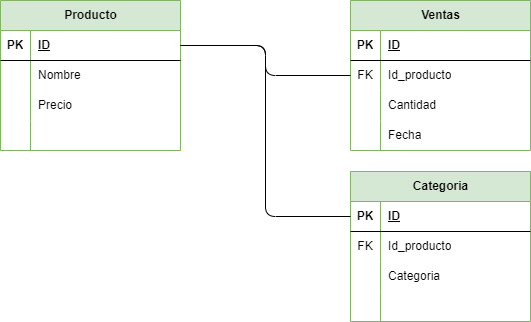

The diagram above was exported from draw.io. Its source (the exported page's mxGraphModel, read from the mxfile embedded in the PNG):
<mxGraphModel dx="1216" dy="779" grid="1" gridSize="10" guides="1" tooltips="1" connect="1" arrows="1" fold="1" page="1" pageScale="1" pageWidth="850" pageHeight="1100" math="0" shadow="0">
  <root>
    <mxCell id="0" />
    <mxCell id="1" parent="0" />
    <mxCell id="2" value="Producto" style="shape=table;startSize=30;container=1;collapsible=1;childLayout=tableLayout;fixedRows=1;rowLines=0;fontStyle=1;align=center;resizeLast=1;html=1;fillColor=#d5e8d4;strokeColor=#82b366;" vertex="1" parent="1">
      <mxGeometry x="160" y="100" width="180" height="150" as="geometry" />
    </mxCell>
    <mxCell id="3" value="" style="shape=tableRow;horizontal=0;startSize=0;swimlaneHead=0;swimlaneBody=0;fillColor=none;collapsible=0;dropTarget=0;points=[[0,0.5],[1,0.5]];portConstraint=eastwest;top=0;left=0;right=0;bottom=1;" vertex="1" parent="2">
      <mxGeometry y="30" width="180" height="30" as="geometry" />
    </mxCell>
    <mxCell id="4" value="PK" style="shape=partialRectangle;connectable=0;fillColor=none;top=0;left=0;bottom=0;right=0;fontStyle=1;overflow=hidden;whiteSpace=wrap;html=1;" vertex="1" parent="3">
      <mxGeometry width="30" height="30" as="geometry">
        <mxRectangle width="30" height="30" as="alternateBounds" />
      </mxGeometry>
    </mxCell>
    <mxCell id="5" value="ID" style="shape=partialRectangle;connectable=0;fillColor=none;top=0;left=0;bottom=0;right=0;align=left;spacingLeft=6;fontStyle=5;overflow=hidden;whiteSpace=wrap;html=1;" vertex="1" parent="3">
      <mxGeometry x="30" width="150" height="30" as="geometry">
        <mxRectangle width="150" height="30" as="alternateBounds" />
      </mxGeometry>
    </mxCell>
    <mxCell id="6" value="" style="shape=tableRow;horizontal=0;startSize=0;swimlaneHead=0;swimlaneBody=0;fillColor=none;collapsible=0;dropTarget=0;points=[[0,0.5],[1,0.5]];portConstraint=eastwest;top=0;left=0;right=0;bottom=0;" vertex="1" parent="2">
      <mxGeometry y="60" width="180" height="30" as="geometry" />
    </mxCell>
    <mxCell id="7" value="" style="shape=partialRectangle;connectable=0;fillColor=none;top=0;left=0;bottom=0;right=0;editable=1;overflow=hidden;whiteSpace=wrap;html=1;" vertex="1" parent="6">
      <mxGeometry width="30" height="30" as="geometry">
        <mxRectangle width="30" height="30" as="alternateBounds" />
      </mxGeometry>
    </mxCell>
    <mxCell id="8" value="Nombre&lt;span style=&quot;background-color: transparent; white-space: pre;&quot;&gt;&#09;&lt;/span&gt;" style="shape=partialRectangle;connectable=0;fillColor=none;top=0;left=0;bottom=0;right=0;align=left;spacingLeft=6;overflow=hidden;whiteSpace=wrap;html=1;" vertex="1" parent="6">
      <mxGeometry x="30" width="150" height="30" as="geometry">
        <mxRectangle width="150" height="30" as="alternateBounds" />
      </mxGeometry>
    </mxCell>
    <mxCell id="9" value="" style="shape=tableRow;horizontal=0;startSize=0;swimlaneHead=0;swimlaneBody=0;fillColor=none;collapsible=0;dropTarget=0;points=[[0,0.5],[1,0.5]];portConstraint=eastwest;top=0;left=0;right=0;bottom=0;" vertex="1" parent="2">
      <mxGeometry y="90" width="180" height="30" as="geometry" />
    </mxCell>
    <mxCell id="10" value="" style="shape=partialRectangle;connectable=0;fillColor=none;top=0;left=0;bottom=0;right=0;editable=1;overflow=hidden;whiteSpace=wrap;html=1;" vertex="1" parent="9">
      <mxGeometry width="30" height="30" as="geometry">
        <mxRectangle width="30" height="30" as="alternateBounds" />
      </mxGeometry>
    </mxCell>
    <mxCell id="11" value="" style="shape=partialRectangle;connectable=0;fillColor=none;top=0;left=0;bottom=0;right=0;align=left;spacingLeft=6;overflow=hidden;whiteSpace=wrap;html=1;" vertex="1" parent="9">
      <mxGeometry x="30" width="150" height="30" as="geometry">
        <mxRectangle width="150" height="30" as="alternateBounds" />
      </mxGeometry>
    </mxCell>
    <mxCell id="12" value="" style="shape=tableRow;horizontal=0;startSize=0;swimlaneHead=0;swimlaneBody=0;fillColor=none;collapsible=0;dropTarget=0;points=[[0,0.5],[1,0.5]];portConstraint=eastwest;top=0;left=0;right=0;bottom=0;" vertex="1" parent="2">
      <mxGeometry y="120" width="180" height="30" as="geometry" />
    </mxCell>
    <mxCell id="13" value="" style="shape=partialRectangle;connectable=0;fillColor=none;top=0;left=0;bottom=0;right=0;editable=1;overflow=hidden;whiteSpace=wrap;html=1;" vertex="1" parent="12">
      <mxGeometry width="30" height="30" as="geometry">
        <mxRectangle width="30" height="30" as="alternateBounds" />
      </mxGeometry>
    </mxCell>
    <mxCell id="14" value="" style="shape=partialRectangle;connectable=0;fillColor=none;top=0;left=0;bottom=0;right=0;align=left;spacingLeft=6;overflow=hidden;whiteSpace=wrap;html=1;" vertex="1" parent="12">
      <mxGeometry x="30" width="150" height="30" as="geometry">
        <mxRectangle width="150" height="30" as="alternateBounds" />
      </mxGeometry>
    </mxCell>
    <mxCell id="15" value="Ventas" style="shape=table;startSize=30;container=1;collapsible=1;childLayout=tableLayout;fixedRows=1;rowLines=0;fontStyle=1;align=center;resizeLast=1;html=1;fillColor=#d5e8d4;strokeColor=#82b366;" vertex="1" parent="1">
      <mxGeometry x="510" y="100" width="180" height="150" as="geometry" />
    </mxCell>
    <mxCell id="16" value="" style="shape=tableRow;horizontal=0;startSize=0;swimlaneHead=0;swimlaneBody=0;fillColor=none;collapsible=0;dropTarget=0;points=[[0,0.5],[1,0.5]];portConstraint=eastwest;top=0;left=0;right=0;bottom=1;" vertex="1" parent="15">
      <mxGeometry y="30" width="180" height="30" as="geometry" />
    </mxCell>
    <mxCell id="17" value="PK" style="shape=partialRectangle;connectable=0;fillColor=none;top=0;left=0;bottom=0;right=0;fontStyle=1;overflow=hidden;whiteSpace=wrap;html=1;" vertex="1" parent="16">
      <mxGeometry width="30" height="30" as="geometry">
        <mxRectangle width="30" height="30" as="alternateBounds" />
      </mxGeometry>
    </mxCell>
    <mxCell id="18" value="ID" style="shape=partialRectangle;connectable=0;fillColor=none;top=0;left=0;bottom=0;right=0;align=left;spacingLeft=6;fontStyle=5;overflow=hidden;whiteSpace=wrap;html=1;" vertex="1" parent="16">
      <mxGeometry x="30" width="150" height="30" as="geometry">
        <mxRectangle width="150" height="30" as="alternateBounds" />
      </mxGeometry>
    </mxCell>
    <mxCell id="19" value="" style="shape=tableRow;horizontal=0;startSize=0;swimlaneHead=0;swimlaneBody=0;fillColor=none;collapsible=0;dropTarget=0;points=[[0,0.5],[1,0.5]];portConstraint=eastwest;top=0;left=0;right=0;bottom=0;" vertex="1" parent="15">
      <mxGeometry y="60" width="180" height="30" as="geometry" />
    </mxCell>
    <mxCell id="20" value="FK" style="shape=partialRectangle;connectable=0;fillColor=none;top=0;left=0;bottom=0;right=0;editable=1;overflow=hidden;whiteSpace=wrap;html=1;" vertex="1" parent="19">
      <mxGeometry width="30" height="30" as="geometry">
        <mxRectangle width="30" height="30" as="alternateBounds" />
      </mxGeometry>
    </mxCell>
    <mxCell id="21" value="Id_producto" style="shape=partialRectangle;connectable=0;fillColor=none;top=0;left=0;bottom=0;right=0;align=left;spacingLeft=6;overflow=hidden;whiteSpace=wrap;html=1;" vertex="1" parent="19">
      <mxGeometry x="30" width="150" height="30" as="geometry">
        <mxRectangle width="150" height="30" as="alternateBounds" />
      </mxGeometry>
    </mxCell>
    <mxCell id="22" value="" style="shape=tableRow;horizontal=0;startSize=0;swimlaneHead=0;swimlaneBody=0;fillColor=none;collapsible=0;dropTarget=0;points=[[0,0.5],[1,0.5]];portConstraint=eastwest;top=0;left=0;right=0;bottom=0;" vertex="1" parent="15">
      <mxGeometry y="90" width="180" height="30" as="geometry" />
    </mxCell>
    <mxCell id="23" value="" style="shape=partialRectangle;connectable=0;fillColor=none;top=0;left=0;bottom=0;right=0;editable=1;overflow=hidden;whiteSpace=wrap;html=1;" vertex="1" parent="22">
      <mxGeometry width="30" height="30" as="geometry">
        <mxRectangle width="30" height="30" as="alternateBounds" />
      </mxGeometry>
    </mxCell>
    <mxCell id="24" value="Cantidad" style="shape=partialRectangle;connectable=0;fillColor=none;top=0;left=0;bottom=0;right=0;align=left;spacingLeft=6;overflow=hidden;whiteSpace=wrap;html=1;" vertex="1" parent="22">
      <mxGeometry x="30" width="150" height="30" as="geometry">
        <mxRectangle width="150" height="30" as="alternateBounds" />
      </mxGeometry>
    </mxCell>
    <mxCell id="25" value="" style="shape=tableRow;horizontal=0;startSize=0;swimlaneHead=0;swimlaneBody=0;fillColor=none;collapsible=0;dropTarget=0;points=[[0,0.5],[1,0.5]];portConstraint=eastwest;top=0;left=0;right=0;bottom=0;" vertex="1" parent="15">
      <mxGeometry y="120" width="180" height="30" as="geometry" />
    </mxCell>
    <mxCell id="26" value="&lt;span style=&quot;white-space: pre;&quot;&gt;&#09;&lt;/span&gt;&lt;span style=&quot;white-space: pre;&quot;&gt;&#09;&lt;/span&gt;" style="shape=partialRectangle;connectable=0;fillColor=none;top=0;left=0;bottom=0;right=0;editable=1;overflow=hidden;whiteSpace=wrap;html=1;" vertex="1" parent="25">
      <mxGeometry width="30" height="30" as="geometry">
        <mxRectangle width="30" height="30" as="alternateBounds" />
      </mxGeometry>
    </mxCell>
    <mxCell id="27" value="Fecha" style="shape=partialRectangle;connectable=0;fillColor=none;top=0;left=0;bottom=0;right=0;align=left;spacingLeft=6;overflow=hidden;whiteSpace=wrap;html=1;" vertex="1" parent="25">
      <mxGeometry x="30" width="150" height="30" as="geometry">
        <mxRectangle width="150" height="30" as="alternateBounds" />
      </mxGeometry>
    </mxCell>
    <mxCell id="28" style="edgeStyle=orthogonalEdgeStyle;html=1;exitX=1;exitY=0.5;exitDx=0;exitDy=0;entryX=0;entryY=0.5;entryDx=0;entryDy=0;endArrow=none;endFill=0;" edge="1" parent="1" source="3" target="19">
      <mxGeometry relative="1" as="geometry" />
    </mxCell>
    <mxCell id="29" value="Categoria" style="shape=table;startSize=30;container=1;collapsible=1;childLayout=tableLayout;fixedRows=1;rowLines=0;fontStyle=1;align=center;resizeLast=1;html=1;fillColor=#d5e8d4;strokeColor=#82b366;" vertex="1" parent="1">
      <mxGeometry x="510" y="271" width="180" height="150" as="geometry" />
    </mxCell>
    <mxCell id="30" value="" style="shape=tableRow;horizontal=0;startSize=0;swimlaneHead=0;swimlaneBody=0;fillColor=none;collapsible=0;dropTarget=0;points=[[0,0.5],[1,0.5]];portConstraint=eastwest;top=0;left=0;right=0;bottom=1;" vertex="1" parent="29">
      <mxGeometry y="30" width="180" height="30" as="geometry" />
    </mxCell>
    <mxCell id="31" value="PK" style="shape=partialRectangle;connectable=0;fillColor=none;top=0;left=0;bottom=0;right=0;fontStyle=1;overflow=hidden;whiteSpace=wrap;html=1;" vertex="1" parent="30">
      <mxGeometry width="30" height="30" as="geometry">
        <mxRectangle width="30" height="30" as="alternateBounds" />
      </mxGeometry>
    </mxCell>
    <mxCell id="32" value="ID" style="shape=partialRectangle;connectable=0;fillColor=none;top=0;left=0;bottom=0;right=0;align=left;spacingLeft=6;fontStyle=5;overflow=hidden;whiteSpace=wrap;html=1;" vertex="1" parent="30">
      <mxGeometry x="30" width="150" height="30" as="geometry">
        <mxRectangle width="150" height="30" as="alternateBounds" />
      </mxGeometry>
    </mxCell>
    <mxCell id="33" value="" style="shape=tableRow;horizontal=0;startSize=0;swimlaneHead=0;swimlaneBody=0;fillColor=none;collapsible=0;dropTarget=0;points=[[0,0.5],[1,0.5]];portConstraint=eastwest;top=0;left=0;right=0;bottom=0;" vertex="1" parent="29">
      <mxGeometry y="60" width="180" height="30" as="geometry" />
    </mxCell>
    <mxCell id="34" value="FK" style="shape=partialRectangle;connectable=0;fillColor=none;top=0;left=0;bottom=0;right=0;editable=1;overflow=hidden;whiteSpace=wrap;html=1;" vertex="1" parent="33">
      <mxGeometry width="30" height="30" as="geometry">
        <mxRectangle width="30" height="30" as="alternateBounds" />
      </mxGeometry>
    </mxCell>
    <mxCell id="35" value="Id_producto" style="shape=partialRectangle;connectable=0;fillColor=none;top=0;left=0;bottom=0;right=0;align=left;spacingLeft=6;overflow=hidden;whiteSpace=wrap;html=1;" vertex="1" parent="33">
      <mxGeometry x="30" width="150" height="30" as="geometry">
        <mxRectangle width="150" height="30" as="alternateBounds" />
      </mxGeometry>
    </mxCell>
    <mxCell id="36" value="" style="shape=tableRow;horizontal=0;startSize=0;swimlaneHead=0;swimlaneBody=0;fillColor=none;collapsible=0;dropTarget=0;points=[[0,0.5],[1,0.5]];portConstraint=eastwest;top=0;left=0;right=0;bottom=0;" vertex="1" parent="29">
      <mxGeometry y="90" width="180" height="30" as="geometry" />
    </mxCell>
    <mxCell id="37" value="" style="shape=partialRectangle;connectable=0;fillColor=none;top=0;left=0;bottom=0;right=0;editable=1;overflow=hidden;whiteSpace=wrap;html=1;" vertex="1" parent="36">
      <mxGeometry width="30" height="30" as="geometry">
        <mxRectangle width="30" height="30" as="alternateBounds" />
      </mxGeometry>
    </mxCell>
    <mxCell id="38" value="Categoria" style="shape=partialRectangle;connectable=0;fillColor=none;top=0;left=0;bottom=0;right=0;align=left;spacingLeft=6;overflow=hidden;whiteSpace=wrap;html=1;" vertex="1" parent="36">
      <mxGeometry x="30" width="150" height="30" as="geometry">
        <mxRectangle width="150" height="30" as="alternateBounds" />
      </mxGeometry>
    </mxCell>
    <mxCell id="39" value="" style="shape=tableRow;horizontal=0;startSize=0;swimlaneHead=0;swimlaneBody=0;fillColor=none;collapsible=0;dropTarget=0;points=[[0,0.5],[1,0.5]];portConstraint=eastwest;top=0;left=0;right=0;bottom=0;" vertex="1" parent="29">
      <mxGeometry y="120" width="180" height="30" as="geometry" />
    </mxCell>
    <mxCell id="40" value="&lt;span style=&quot;white-space: pre;&quot;&gt;&#09;&lt;/span&gt;&lt;span style=&quot;white-space: pre;&quot;&gt;&#09;&lt;/span&gt;" style="shape=partialRectangle;connectable=0;fillColor=none;top=0;left=0;bottom=0;right=0;editable=1;overflow=hidden;whiteSpace=wrap;html=1;" vertex="1" parent="39">
      <mxGeometry width="30" height="30" as="geometry">
        <mxRectangle width="30" height="30" as="alternateBounds" />
      </mxGeometry>
    </mxCell>
    <mxCell id="41" value="" style="shape=partialRectangle;connectable=0;fillColor=none;top=0;left=0;bottom=0;right=0;align=left;spacingLeft=6;overflow=hidden;whiteSpace=wrap;html=1;" vertex="1" parent="39">
      <mxGeometry x="30" width="150" height="30" as="geometry">
        <mxRectangle width="150" height="30" as="alternateBounds" />
      </mxGeometry>
    </mxCell>
    <mxCell id="42" value="Precio" style="shape=partialRectangle;connectable=0;fillColor=none;top=0;left=0;bottom=0;right=0;align=left;spacingLeft=6;overflow=hidden;whiteSpace=wrap;html=1;" vertex="1" parent="1">
      <mxGeometry x="190" y="190" width="150" height="30" as="geometry">
        <mxRectangle width="150" height="30" as="alternateBounds" />
      </mxGeometry>
    </mxCell>
    <mxCell id="44" style="edgeStyle=orthogonalEdgeStyle;html=1;exitX=1;exitY=0.5;exitDx=0;exitDy=0;entryX=0;entryY=0.5;entryDx=0;entryDy=0;endArrow=none;endFill=0;" edge="1" parent="1" source="3" target="30">
      <mxGeometry relative="1" as="geometry" />
    </mxCell>
  </root>
</mxGraphModel>